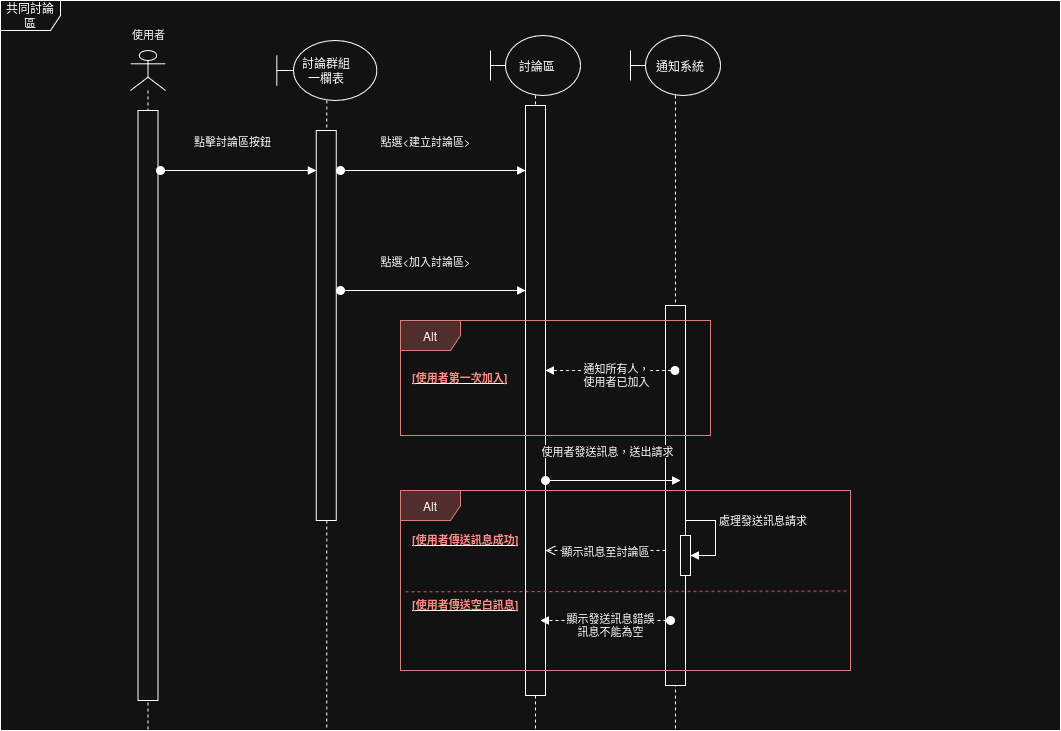

The diagram above was exported from draw.io. Its source (the exported page's mxGraphModel, read from the mxfile embedded in the PNG):
<mxGraphModel dx="1221" dy="637" grid="1" gridSize="10" guides="1" tooltips="1" connect="1" arrows="1" fold="1" page="1" pageScale="1" pageWidth="827" pageHeight="1169" math="0" shadow="0">
  <root>
    <mxCell id="0" />
    <mxCell id="1" parent="0" />
    <mxCell id="oAvFiFAnntxGTC3CMb3i-1" value="討論群組&lt;br&gt;一欄表" style="shape=umlLifeline;perimeter=lifelinePerimeter;whiteSpace=wrap;html=1;container=1;dropTarget=0;collapsible=0;recursiveResize=0;outlineConnect=0;portConstraint=eastwest;newEdgeStyle={&quot;curved&quot;:0,&quot;rounded&quot;:0};participant=umlBoundary;size=60;" parent="1" vertex="1">
      <mxGeometry x="326.31" y="110" width="100" height="690" as="geometry" />
    </mxCell>
    <mxCell id="oAvFiFAnntxGTC3CMb3i-2" value="" style="html=1;points=[[0,0,0,0,5],[0,1,0,0,-5],[1,0,0,0,5],[1,1,0,0,-5]];perimeter=orthogonalPerimeter;outlineConnect=0;targetShapes=umlLifeline;portConstraint=eastwest;newEdgeStyle={&quot;curved&quot;:0,&quot;rounded&quot;:0};" parent="1" vertex="1">
      <mxGeometry x="365.75" y="200" width="20" height="390" as="geometry" />
    </mxCell>
    <mxCell id="oAvFiFAnntxGTC3CMb3i-3" value="" style="shape=umlLifeline;perimeter=lifelinePerimeter;whiteSpace=wrap;html=1;container=1;dropTarget=0;collapsible=0;recursiveResize=0;outlineConnect=0;portConstraint=eastwest;newEdgeStyle={&quot;curved&quot;:0,&quot;rounded&quot;:0};participant=umlActor;" parent="1" vertex="1">
      <mxGeometry x="180" y="120" width="35" height="680" as="geometry" />
    </mxCell>
    <mxCell id="oAvFiFAnntxGTC3CMb3i-4" value="" style="html=1;points=[[0,0,0,0,5],[0,1,0,0,-5],[1,0,0,0,5],[1,1,0,0,-5]];perimeter=orthogonalPerimeter;outlineConnect=0;targetShapes=umlLifeline;portConstraint=eastwest;newEdgeStyle={&quot;curved&quot;:0,&quot;rounded&quot;:0};" parent="oAvFiFAnntxGTC3CMb3i-3" vertex="1">
      <mxGeometry x="7.5" y="60" width="20" height="590" as="geometry" />
    </mxCell>
    <mxCell id="oAvFiFAnntxGTC3CMb3i-5" value="點擊討論區按鈕" style="html=1;verticalAlign=bottom;startArrow=oval;startFill=1;endArrow=block;startSize=8;curved=0;rounded=0;" parent="1" target="oAvFiFAnntxGTC3CMb3i-2" edge="1">
      <mxGeometry x="-0.0785" y="20" width="60" relative="1" as="geometry">
        <mxPoint x="210" y="240" as="sourcePoint" />
        <mxPoint x="300" y="300" as="targetPoint" />
        <mxPoint as="offset" />
      </mxGeometry>
    </mxCell>
    <mxCell id="oAvFiFAnntxGTC3CMb3i-6" value="&lt;div style=&quot;&quot;&gt;&amp;nbsp;討論區&lt;/div&gt;" style="shape=umlLifeline;perimeter=lifelinePerimeter;whiteSpace=wrap;html=1;container=1;dropTarget=0;collapsible=0;recursiveResize=0;outlineConnect=0;portConstraint=eastwest;newEdgeStyle={&quot;curved&quot;:0,&quot;rounded&quot;:0};participant=umlBoundary;size=60;align=center;" parent="1" vertex="1">
      <mxGeometry x="540" y="105" width="90" height="695" as="geometry" />
    </mxCell>
    <mxCell id="oAvFiFAnntxGTC3CMb3i-7" value="" style="html=1;points=[[0,0,0,0,5],[0,1,0,0,-5],[1,0,0,0,5],[1,1,0,0,-5]];perimeter=orthogonalPerimeter;outlineConnect=0;targetShapes=umlLifeline;portConstraint=eastwest;newEdgeStyle={&quot;curved&quot;:0,&quot;rounded&quot;:0};" parent="oAvFiFAnntxGTC3CMb3i-6" vertex="1">
      <mxGeometry x="35" y="70" width="20" height="590" as="geometry" />
    </mxCell>
    <mxCell id="oAvFiFAnntxGTC3CMb3i-10" value="點選&amp;lt;建立討論區&amp;gt;" style="html=1;verticalAlign=bottom;startArrow=oval;startFill=1;endArrow=block;startSize=8;curved=0;rounded=0;" parent="1" target="oAvFiFAnntxGTC3CMb3i-7" edge="1">
      <mxGeometry x="-0.0837" y="20" width="60" relative="1" as="geometry">
        <mxPoint x="390" y="240" as="sourcePoint" />
        <mxPoint x="546" y="240" as="targetPoint" />
        <mxPoint as="offset" />
      </mxGeometry>
    </mxCell>
    <mxCell id="oAvFiFAnntxGTC3CMb3i-14" value="&lt;div style=&quot;&quot;&gt;&amp;nbsp; &amp;nbsp;通知系統&lt;/div&gt;" style="shape=umlLifeline;perimeter=lifelinePerimeter;whiteSpace=wrap;html=1;container=1;dropTarget=0;collapsible=0;recursiveResize=0;outlineConnect=0;portConstraint=eastwest;newEdgeStyle={&quot;curved&quot;:0,&quot;rounded&quot;:0};participant=umlBoundary;size=60;align=center;" parent="1" vertex="1">
      <mxGeometry x="680" y="105" width="90" height="695" as="geometry" />
    </mxCell>
    <mxCell id="oAvFiFAnntxGTC3CMb3i-15" value="" style="html=1;points=[[0,0,0,0,5],[0,1,0,0,-5],[1,0,0,0,5],[1,1,0,0,-5]];perimeter=orthogonalPerimeter;outlineConnect=0;targetShapes=umlLifeline;portConstraint=eastwest;newEdgeStyle={&quot;curved&quot;:0,&quot;rounded&quot;:0};" parent="oAvFiFAnntxGTC3CMb3i-14" vertex="1">
      <mxGeometry x="35" y="270" width="20" height="380" as="geometry" />
    </mxCell>
    <mxCell id="oAvFiFAnntxGTC3CMb3i-17" value="Alt" style="shape=umlFrame;whiteSpace=wrap;html=1;pointerEvents=0;fillColor=#f8cecc;strokeColor=#b85450;" parent="1" vertex="1">
      <mxGeometry x="450" y="390" width="310" height="115" as="geometry" />
    </mxCell>
    <mxCell id="oAvFiFAnntxGTC3CMb3i-25" value="&lt;b style=&quot;forced-color-adjust: none; font-family: Helvetica; font-size: 11px; font-style: normal; font-variant-ligatures: normal; font-variant-caps: normal; letter-spacing: normal; orphans: 2; text-align: left; text-indent: 0px; text-transform: none; widows: 2; word-spacing: 0px; -webkit-text-stroke-width: 0px; white-space: nowrap; text-decoration-thickness: initial; text-decoration-style: initial; text-decoration-color: initial;&quot;&gt;&lt;u style=&quot;&quot;&gt;&lt;font color=&quot;#ff0800&quot;&gt;[使用者第一次加入]&lt;/font&gt;&lt;/u&gt;&lt;/b&gt;" style="text;whiteSpace=wrap;html=1;" parent="1" vertex="1">
      <mxGeometry x="460" y="432.5" width="120" height="40" as="geometry" />
    </mxCell>
    <mxCell id="oAvFiFAnntxGTC3CMb3i-29" value="" style="html=1;verticalAlign=bottom;endArrow=open;dashed=1;endSize=8;curved=0;rounded=0;" parent="1" source="oAvFiFAnntxGTC3CMb3i-15" target="oAvFiFAnntxGTC3CMb3i-7" edge="1">
      <mxGeometry x="-0.4167" y="-100" relative="1" as="geometry">
        <mxPoint x="696" y="760" as="sourcePoint" />
        <mxPoint x="220" y="755" as="targetPoint" />
        <Array as="points">
          <mxPoint x="650" y="620" />
        </Array>
        <mxPoint as="offset" />
      </mxGeometry>
    </mxCell>
    <mxCell id="oAvFiFAnntxGTC3CMb3i-31" value="共同討論區" style="shape=umlFrame;whiteSpace=wrap;html=1;pointerEvents=0;" parent="1" vertex="1">
      <mxGeometry x="50" y="70" width="1060" height="730" as="geometry" />
    </mxCell>
    <mxCell id="oAvFiFAnntxGTC3CMb3i-32" value="&lt;div style=&quot;text-align: center;&quot;&gt;&lt;span style=&quot;font-size: 11px; text-wrap-mode: nowrap; background-color: rgb(255, 255, 255);&quot;&gt;使用者&lt;/span&gt;&lt;/div&gt;" style="text;whiteSpace=wrap;html=1;" parent="1" vertex="1">
      <mxGeometry x="180" y="90" width="100" height="40" as="geometry" />
    </mxCell>
    <mxCell id="24zcdUMYSEl7_M4guEjT-1" value="點選&amp;lt;加入討論區&amp;gt;" style="html=1;verticalAlign=bottom;startArrow=oval;startFill=1;endArrow=block;startSize=8;curved=0;rounded=0;" parent="1" edge="1">
      <mxGeometry x="-0.0837" y="20" width="60" relative="1" as="geometry">
        <mxPoint x="390" y="360" as="sourcePoint" />
        <mxPoint x="575" y="360" as="targetPoint" />
        <mxPoint as="offset" />
      </mxGeometry>
    </mxCell>
    <mxCell id="24zcdUMYSEl7_M4guEjT-2" value="&lt;br&gt;通知所有人，&lt;br&gt;使用者已加入" style="html=1;verticalAlign=bottom;startArrow=oval;startFill=1;endArrow=block;startSize=8;curved=0;rounded=0;dashed=1;" parent="1" source="oAvFiFAnntxGTC3CMb3i-14" target="oAvFiFAnntxGTC3CMb3i-7" edge="1">
      <mxGeometry x="-0.0837" y="20" width="60" relative="1" as="geometry">
        <mxPoint x="730" y="420" as="sourcePoint" />
        <mxPoint x="835" y="420" as="targetPoint" />
        <mxPoint as="offset" />
        <Array as="points">
          <mxPoint x="700" y="440" />
        </Array>
      </mxGeometry>
    </mxCell>
    <mxCell id="24zcdUMYSEl7_M4guEjT-5" value="" style="html=1;verticalAlign=bottom;startArrow=oval;startFill=1;endArrow=block;startSize=8;curved=0;rounded=0;" parent="1" edge="1">
      <mxGeometry x="-0.0837" y="20" width="60" relative="1" as="geometry">
        <mxPoint x="595" y="550" as="sourcePoint" />
        <mxPoint x="595" y="550" as="targetPoint" />
        <mxPoint as="offset" />
      </mxGeometry>
    </mxCell>
    <mxCell id="24zcdUMYSEl7_M4guEjT-7" value="使用者發送訊息，送出請求" style="html=1;verticalAlign=bottom;startArrow=oval;startFill=1;endArrow=block;startSize=8;curved=0;rounded=0;" parent="1" edge="1">
      <mxGeometry x="-0.0837" y="20" width="60" relative="1" as="geometry">
        <mxPoint x="595" y="550" as="sourcePoint" />
        <mxPoint x="730" y="550" as="targetPoint" />
        <mxPoint as="offset" />
      </mxGeometry>
    </mxCell>
    <mxCell id="24zcdUMYSEl7_M4guEjT-8" value="" style="html=1;points=[[0,0,0,0,5],[0,1,0,0,-5],[1,0,0,0,5],[1,1,0,0,-5]];perimeter=orthogonalPerimeter;outlineConnect=0;targetShapes=umlLifeline;portConstraint=eastwest;newEdgeStyle={&quot;curved&quot;:0,&quot;rounded&quot;:0};" parent="1" vertex="1">
      <mxGeometry x="730" y="605" width="10" height="40" as="geometry" />
    </mxCell>
    <mxCell id="24zcdUMYSEl7_M4guEjT-9" value="處理發送訊息請求" style="html=1;align=left;spacingLeft=2;endArrow=block;rounded=0;edgeStyle=orthogonalEdgeStyle;curved=0;rounded=0;" parent="1" target="24zcdUMYSEl7_M4guEjT-8" edge="1">
      <mxGeometry x="-0.0004" relative="1" as="geometry">
        <mxPoint x="735" y="560" as="sourcePoint" />
        <Array as="points">
          <mxPoint x="765" y="590" />
        </Array>
        <mxPoint as="offset" />
      </mxGeometry>
    </mxCell>
    <mxCell id="24zcdUMYSEl7_M4guEjT-10" value="Alt" style="shape=umlFrame;whiteSpace=wrap;html=1;pointerEvents=0;fillColor=#f8cecc;strokeColor=#b85450;" parent="1" vertex="1">
      <mxGeometry x="450" y="560" width="450" height="180" as="geometry" />
    </mxCell>
    <mxCell id="24zcdUMYSEl7_M4guEjT-12" value="" style="endArrow=none;dashed=1;html=1;rounded=0;entryX=0.011;entryY=0.563;entryDx=0;entryDy=0;entryPerimeter=0;exitX=0.991;exitY=0.559;exitDx=0;exitDy=0;exitPerimeter=0;strokeColor=#FF6666;" parent="1" source="24zcdUMYSEl7_M4guEjT-10" target="24zcdUMYSEl7_M4guEjT-10" edge="1">
      <mxGeometry width="50" height="50" relative="1" as="geometry">
        <mxPoint x="280" y="520" as="sourcePoint" />
        <mxPoint x="330" y="470" as="targetPoint" />
      </mxGeometry>
    </mxCell>
    <mxCell id="24zcdUMYSEl7_M4guEjT-13" value="&lt;b style=&quot;forced-color-adjust: none; font-family: Helvetica; font-size: 11px; font-style: normal; font-variant-ligatures: normal; font-variant-caps: normal; letter-spacing: normal; orphans: 2; text-align: left; text-indent: 0px; text-transform: none; widows: 2; word-spacing: 0px; -webkit-text-stroke-width: 0px; white-space: nowrap; text-decoration-thickness: initial; text-decoration-style: initial; text-decoration-color: initial;&quot;&gt;&lt;u style=&quot;&quot;&gt;&lt;font color=&quot;#ff0800&quot;&gt;[使用者傳送訊息成功]&lt;/font&gt;&lt;/u&gt;&lt;/b&gt;" style="text;whiteSpace=wrap;html=1;" parent="1" vertex="1">
      <mxGeometry x="460" y="595" width="120" height="40" as="geometry" />
    </mxCell>
    <mxCell id="24zcdUMYSEl7_M4guEjT-14" value="&lt;b style=&quot;forced-color-adjust: none; font-family: Helvetica; font-size: 11px; font-style: normal; font-variant-ligatures: normal; font-variant-caps: normal; letter-spacing: normal; orphans: 2; text-align: left; text-indent: 0px; text-transform: none; widows: 2; word-spacing: 0px; -webkit-text-stroke-width: 0px; white-space: nowrap; text-decoration-thickness: initial; text-decoration-style: initial; text-decoration-color: initial;&quot;&gt;&lt;u style=&quot;&quot;&gt;&lt;font color=&quot;#ff0800&quot;&gt;[使用者傳送空白訊息]&lt;/font&gt;&lt;/u&gt;&lt;/b&gt;" style="text;whiteSpace=wrap;html=1;" parent="1" vertex="1">
      <mxGeometry x="460" y="660" width="120" height="40" as="geometry" />
    </mxCell>
    <mxCell id="24zcdUMYSEl7_M4guEjT-15" value="&lt;span style=&quot;font-size: 11px; background-color: rgb(255, 255, 255);&quot;&gt;顯示訊息至討論區&lt;/span&gt;" style="text;html=1;align=center;verticalAlign=middle;resizable=0;points=[];autosize=1;strokeColor=none;fillColor=none;" parent="1" vertex="1">
      <mxGeometry x="600" y="605" width="110" height="30" as="geometry" />
    </mxCell>
    <mxCell id="24zcdUMYSEl7_M4guEjT-17" value="顯示發送訊息錯誤&lt;br&gt;訊息不能為空" style="html=1;verticalAlign=bottom;startArrow=oval;startFill=1;endArrow=block;startSize=8;curved=0;rounded=0;dashed=1;" parent="1" edge="1">
      <mxGeometry x="-0.0837" y="20" width="60" relative="1" as="geometry">
        <mxPoint x="720" y="690" as="sourcePoint" />
        <mxPoint x="590" y="690" as="targetPoint" />
        <mxPoint as="offset" />
        <Array as="points">
          <mxPoint x="695" y="690" />
        </Array>
      </mxGeometry>
    </mxCell>
  </root>
</mxGraphModel>